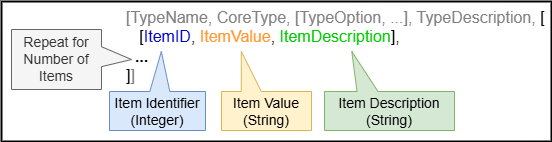

The diagram above was exported from draw.io. Its source (the exported page's mxGraphModel, read from the mxfile embedded in the PNG):
<mxGraphModel dx="1026" dy="606" grid="1" gridSize="10" guides="1" tooltips="1" connect="1" arrows="1" fold="1" page="1" pageScale="1" pageWidth="1100" pageHeight="850" background="#ffffff" math="0" shadow="0">
  <root>
    <mxCell id="0" />
    <mxCell id="GR_zU4HonqsHJcowW_Rj-20" value="Background" style="" parent="0" />
    <mxCell id="GR_zU4HonqsHJcowW_Rj-22" value="" style="rounded=0;whiteSpace=wrap;html=1;fontSize=16;fontColor=#00CC00;fillColor=default;strokeWidth=2;" parent="GR_zU4HonqsHJcowW_Rj-20" vertex="1">
      <mxGeometry x="10" y="230" width="550" height="140" as="geometry" />
    </mxCell>
    <mxCell id="1" value="Image" parent="0" />
    <mxCell id="GR_zU4HonqsHJcowW_Rj-23" value="&lt;font color=&quot;#808080&quot;&gt;[&lt;font style=&quot;font-size: 16px;&quot;&gt;TypeName&lt;/font&gt;, &lt;font style=&quot;font-size: 16px;&quot;&gt;CoreType&lt;/font&gt;, &lt;font style=&quot;font-size: 16px;&quot;&gt;[TypeOption, ...]&lt;/font&gt;, &lt;font style=&quot;font-size: 16px;&quot;&gt;TypeDescription&lt;/font&gt;, &lt;/font&gt;[&lt;br&gt;&lt;div style=&quot;&quot;&gt;&lt;span style=&quot;background-color: initial;&quot;&gt;&amp;nbsp;&amp;nbsp;&lt;/span&gt;&lt;font style=&quot;background-color: initial;&quot;&gt;&amp;nbsp;[&lt;font color=&quot;#0000cc&quot;&gt;ItemID&lt;/font&gt;, &lt;font color=&quot;#ff9933&quot;&gt;ItemValue&lt;/font&gt;, &lt;font color=&quot;#00cc00&quot;&gt;ItemDescription&lt;/font&gt;],&lt;/font&gt;&lt;/div&gt;&lt;div style=&quot;&quot;&gt;&lt;span style=&quot;background-color: initial;&quot;&gt;&amp;nbsp; &lt;b&gt;...&lt;/b&gt;&lt;/span&gt;&lt;/div&gt;&lt;div style=&quot;&quot;&gt;&lt;span style=&quot;background-color: initial;&quot;&gt;]&lt;font color=&quot;#808080&quot;&gt;]&lt;/font&gt;&lt;/span&gt;&lt;/div&gt;" style="text;html=1;strokeColor=none;fillColor=none;align=left;verticalAlign=middle;whiteSpace=wrap;rounded=0;fontSize=16;" parent="1" vertex="1">
      <mxGeometry x="133" y="260" width="427" height="30" as="geometry" />
    </mxCell>
    <mxCell id="GR_zU4HonqsHJcowW_Rj-24" value="Repeat for Number of Items" style="shape=callout;whiteSpace=wrap;html=1;perimeter=calloutPerimeter;fontSize=14;fillColor=#f5f5f5;strokeColor=#666666;flipV=0;size=30;position=0.38;position2=0.5;fontColor=#333333;direction=north;" parent="1" vertex="1">
      <mxGeometry x="20" y="258" width="120" height="60" as="geometry" />
    </mxCell>
    <mxCell id="GR_zU4HonqsHJcowW_Rj-25" value="Item Value&lt;br&gt;(String)" style="shape=callout;whiteSpace=wrap;html=1;perimeter=calloutPerimeter;fontSize=14;fillColor=#fff2cc;strokeColor=#d6b656;position2=0.22;flipV=1;base=20;size=40;position=0.22;" parent="1" vertex="1">
      <mxGeometry x="230" y="280" width="90" height="79" as="geometry" />
    </mxCell>
    <mxCell id="GR_zU4HonqsHJcowW_Rj-26" value="Item Identifier &lt;br&gt;(Integer)" style="shape=callout;whiteSpace=wrap;html=1;perimeter=calloutPerimeter;fontSize=14;fillColor=#dae8fc;strokeColor=#6c8ebf;flipV=1;size=40;position=0.42;position2=0.54;" parent="1" vertex="1">
      <mxGeometry x="118" y="280" width="96" height="79" as="geometry" />
    </mxCell>
    <mxCell id="GR_zU4HonqsHJcowW_Rj-27" value="Item Description (String)" style="shape=callout;whiteSpace=wrap;html=1;perimeter=calloutPerimeter;fontSize=14;fillColor=#d5e8d4;strokeColor=#82b366;flipV=1;size=40;position=0.25;base=21;position2=0.21;" parent="1" vertex="1">
      <mxGeometry x="333" y="280" width="130" height="79" as="geometry" />
    </mxCell>
  </root>
</mxGraphModel>